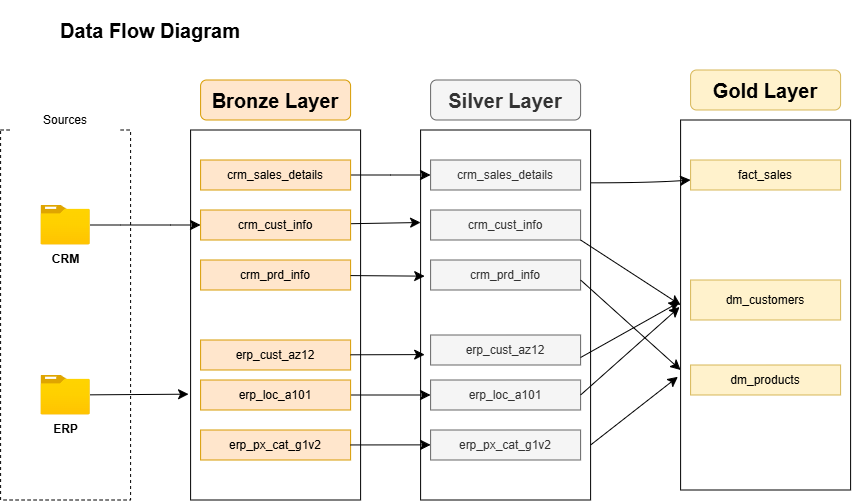

The diagram above was exported from draw.io. Its source (the exported page's mxGraphModel, read from the mxfile embedded in the PNG):
<mxGraphModel dx="891" dy="611" grid="1" gridSize="10" guides="1" tooltips="1" connect="1" arrows="1" fold="1" page="1" pageScale="1" pageWidth="850" pageHeight="1100" math="0" shadow="0">
  <root>
    <mxCell id="0" />
    <mxCell id="1" parent="0" />
    <mxCell id="yv_UKbQ6MLj--JiEXZYk-1" parent="1" style="rounded=0;whiteSpace=wrap;html=1;fillColor=none;dashed=1;" value="" vertex="1">
      <mxGeometry height="370" width="130" x="90" y="190" as="geometry" />
    </mxCell>
    <mxCell id="yv_UKbQ6MLj--JiEXZYk-2" parent="1" style="rounded=0;whiteSpace=wrap;html=1;strokeColor=none;fillColor=default;" value="Sources" vertex="1">
      <mxGeometry height="40" width="110" x="100" y="160" as="geometry" />
    </mxCell>
    <mxCell id="yv_UKbQ6MLj--JiEXZYk-3" edge="1" parent="1" source="yv_UKbQ6MLj--JiEXZYk-4" style="edgeStyle=entityRelationEdgeStyle;rounded=0;orthogonalLoop=1;jettySize=auto;html=1;entryX=0;entryY=0.5;entryDx=0;entryDy=0;fontSize=12;startSize=8;endSize=8;" target="yv_UKbQ6MLj--JiEXZYk-10">
      <mxGeometry relative="1" as="geometry" />
    </mxCell>
    <mxCell id="yv_UKbQ6MLj--JiEXZYk-4" parent="1" style="image;aspect=fixed;html=1;points=[];align=center;fontSize=12;image=img/lib/azure2/general/Folder_Blank.svg;fontStyle=1" value="CRM" vertex="1">
      <mxGeometry height="40" width="49.29" x="130.36" y="265" as="geometry" />
    </mxCell>
    <mxCell id="yv_UKbQ6MLj--JiEXZYk-5" parent="1" style="image;aspect=fixed;html=1;points=[];align=center;fontSize=12;image=img/lib/azure2/general/Folder_Blank.svg;fontStyle=1" value="ERP" vertex="1">
      <mxGeometry height="40" width="49.29" x="130.36" y="435" as="geometry" />
    </mxCell>
    <mxCell id="yv_UKbQ6MLj--JiEXZYk-6" parent="1" style="rounded=0;whiteSpace=wrap;html=1;fillColor=none;" value="" vertex="1">
      <mxGeometry height="370" width="170" x="280" y="190" as="geometry" />
    </mxCell>
    <mxCell id="yv_UKbQ6MLj--JiEXZYk-7" edge="1" parent="1" source="yv_UKbQ6MLj--JiEXZYk-8" style="edgeStyle=none;curved=1;rounded=0;orthogonalLoop=1;jettySize=auto;html=1;fontSize=12;startSize=8;endSize=8;" target="yv_UKbQ6MLj--JiEXZYk-18">
      <mxGeometry relative="1" as="geometry">
        <Array as="points">
          <mxPoint x="480" y="235" />
        </Array>
      </mxGeometry>
    </mxCell>
    <mxCell id="yv_UKbQ6MLj--JiEXZYk-8" parent="1" style="rounded=0;whiteSpace=wrap;html=1;fillColor=#ffe6cc;strokeColor=#d79b00;" value="crm_sales_details" vertex="1">
      <mxGeometry height="30" width="150" x="290" y="220" as="geometry" />
    </mxCell>
    <mxCell id="yv_UKbQ6MLj--JiEXZYk-9" edge="1" parent="1" source="yv_UKbQ6MLj--JiEXZYk-10" style="edgeStyle=none;curved=1;rounded=0;orthogonalLoop=1;jettySize=auto;html=1;entryX=0;entryY=0.25;entryDx=0;entryDy=0;fontSize=12;startSize=8;endSize=8;" target="yv_UKbQ6MLj--JiEXZYk-17">
      <mxGeometry relative="1" as="geometry" />
    </mxCell>
    <mxCell id="yv_UKbQ6MLj--JiEXZYk-10" parent="1" style="rounded=0;whiteSpace=wrap;html=1;fillColor=#ffe6cc;strokeColor=#d79b00;" value="crm_cust_info" vertex="1">
      <mxGeometry height="30" width="150" x="290" y="270" as="geometry" />
    </mxCell>
    <mxCell id="yv_UKbQ6MLj--JiEXZYk-11" parent="1" style="rounded=0;whiteSpace=wrap;html=1;fillColor=#ffe6cc;strokeColor=#d79b00;" value="crm_prd_info" vertex="1">
      <mxGeometry height="30" width="150" x="290" y="320" as="geometry" />
    </mxCell>
    <mxCell id="yv_UKbQ6MLj--JiEXZYk-12" parent="1" style="rounded=1;whiteSpace=wrap;html=1;fillColor=#ffe6cc;strokeColor=#d79b00;fontStyle=1;fontSize=20;" value="Bronze Layer" vertex="1">
      <mxGeometry height="40" width="150" x="290" y="140" as="geometry" />
    </mxCell>
    <mxCell id="yv_UKbQ6MLj--JiEXZYk-13" parent="1" style="rounded=0;whiteSpace=wrap;html=1;fillColor=#ffe6cc;strokeColor=#d79b00;" value="erp_cust_az12" vertex="1">
      <mxGeometry height="30" width="150" x="290" y="400" as="geometry" />
    </mxCell>
    <mxCell id="yv_UKbQ6MLj--JiEXZYk-14" edge="1" parent="1" source="yv_UKbQ6MLj--JiEXZYk-15" style="edgeStyle=none;curved=1;rounded=0;orthogonalLoop=1;jettySize=auto;html=1;fontSize=12;startSize=8;endSize=8;" target="yv_UKbQ6MLj--JiEXZYk-22">
      <mxGeometry relative="1" as="geometry" />
    </mxCell>
    <mxCell id="yv_UKbQ6MLj--JiEXZYk-15" parent="1" style="rounded=0;whiteSpace=wrap;html=1;fillColor=#ffe6cc;strokeColor=#d79b00;" value="erp_loc_a101" vertex="1">
      <mxGeometry height="30" width="150" x="290" y="440" as="geometry" />
    </mxCell>
    <mxCell id="yv_UKbQ6MLj--JiEXZYk-16" parent="1" style="rounded=0;whiteSpace=wrap;html=1;fillColor=#ffe6cc;strokeColor=#d79b00;" value="erp_px_cat_g1v2" vertex="1">
      <mxGeometry height="30" width="150" x="290" y="490" as="geometry" />
    </mxCell>
    <mxCell id="yv_UKbQ6MLj--JiEXZYk-17" parent="1" style="rounded=0;whiteSpace=wrap;html=1;fillColor=none;" value="" vertex="1">
      <mxGeometry height="370" width="170" x="510" y="190" as="geometry" />
    </mxCell>
    <mxCell id="yv_UKbQ6MLj--JiEXZYk-18" parent="1" style="rounded=0;whiteSpace=wrap;html=1;fillColor=#f5f5f5;strokeColor=#666666;fontColor=#333333;" value="crm_sales_details" vertex="1">
      <mxGeometry height="30" width="150" x="520" y="220" as="geometry" />
    </mxCell>
    <mxCell id="yv_UKbQ6MLj--JiEXZYk-19" parent="1" style="rounded=0;whiteSpace=wrap;html=1;fillColor=#f5f5f5;strokeColor=#666666;fontColor=#333333;" value="crm_cust_info" vertex="1">
      <mxGeometry height="30" width="150" x="520" y="270" as="geometry" />
    </mxCell>
    <mxCell id="yv_UKbQ6MLj--JiEXZYk-20" parent="1" style="rounded=0;whiteSpace=wrap;html=1;fillColor=#f5f5f5;strokeColor=#666666;fontColor=#333333;" value="erp_cust_az12" vertex="1">
      <mxGeometry height="30" width="150" x="520" y="395" as="geometry" />
    </mxCell>
    <mxCell id="yv_UKbQ6MLj--JiEXZYk-21" parent="1" style="rounded=0;whiteSpace=wrap;html=1;fillColor=#f5f5f5;strokeColor=#666666;fontColor=#333333;" value="crm_prd_info" vertex="1">
      <mxGeometry height="30" width="150" x="520" y="320" as="geometry" />
    </mxCell>
    <mxCell id="yv_UKbQ6MLj--JiEXZYk-22" parent="1" style="rounded=0;whiteSpace=wrap;html=1;fillColor=#f5f5f5;strokeColor=#666666;fontColor=#333333;" value="erp_loc_a101" vertex="1">
      <mxGeometry height="30" width="150" x="520" y="440" as="geometry" />
    </mxCell>
    <mxCell id="yv_UKbQ6MLj--JiEXZYk-23" parent="1" style="rounded=0;whiteSpace=wrap;html=1;fillColor=#f5f5f5;strokeColor=#666666;fontColor=#333333;" value="erp_px_cat_g1v2" vertex="1">
      <mxGeometry height="30" width="150" x="520" y="490" as="geometry" />
    </mxCell>
    <mxCell id="yv_UKbQ6MLj--JiEXZYk-24" parent="1" style="rounded=1;whiteSpace=wrap;html=1;fillColor=#f5f5f5;strokeColor=#666666;fontStyle=1;fontSize=20;fontColor=#333333;" value="Silver Layer" vertex="1">
      <mxGeometry height="40" width="150" x="520" y="140" as="geometry" />
    </mxCell>
    <mxCell id="yv_UKbQ6MLj--JiEXZYk-25" edge="1" parent="1" source="yv_UKbQ6MLj--JiEXZYk-11" style="edgeStyle=none;curved=1;rounded=0;orthogonalLoop=1;jettySize=auto;html=1;entryX=0.024;entryY=0.395;entryDx=0;entryDy=0;entryPerimeter=0;fontSize=12;startSize=8;endSize=8;" target="yv_UKbQ6MLj--JiEXZYk-17">
      <mxGeometry relative="1" as="geometry" />
    </mxCell>
    <mxCell id="yv_UKbQ6MLj--JiEXZYk-26" edge="1" parent="1" source="yv_UKbQ6MLj--JiEXZYk-13" style="edgeStyle=none;curved=1;rounded=0;orthogonalLoop=1;jettySize=auto;html=1;entryX=0.024;entryY=0.607;entryDx=0;entryDy=0;entryPerimeter=0;fontSize=12;startSize=8;endSize=8;" target="yv_UKbQ6MLj--JiEXZYk-17">
      <mxGeometry relative="1" as="geometry" />
    </mxCell>
    <mxCell id="yv_UKbQ6MLj--JiEXZYk-27" edge="1" parent="1" source="yv_UKbQ6MLj--JiEXZYk-16" style="edgeStyle=none;curved=1;rounded=0;orthogonalLoop=1;jettySize=auto;html=1;entryX=0.059;entryY=0.851;entryDx=0;entryDy=0;entryPerimeter=0;fontSize=12;startSize=8;endSize=8;" target="yv_UKbQ6MLj--JiEXZYk-17">
      <mxGeometry relative="1" as="geometry" />
    </mxCell>
    <mxCell id="yv_UKbQ6MLj--JiEXZYk-28" edge="1" parent="1" source="yv_UKbQ6MLj--JiEXZYk-5" style="edgeStyle=none;curved=1;rounded=0;orthogonalLoop=1;jettySize=auto;html=1;entryX=-0.012;entryY=0.714;entryDx=0;entryDy=0;entryPerimeter=0;fontSize=12;startSize=8;endSize=8;" target="yv_UKbQ6MLj--JiEXZYk-6">
      <mxGeometry relative="1" as="geometry" />
    </mxCell>
    <mxCell id="yv_UKbQ6MLj--JiEXZYk-29" parent="1" style="rounded=0;whiteSpace=wrap;html=1;fillColor=none;" value="" vertex="1">
      <mxGeometry height="370" width="170" x="770" y="180" as="geometry" />
    </mxCell>
    <mxCell id="yv_UKbQ6MLj--JiEXZYk-30" parent="1" style="rounded=1;whiteSpace=wrap;html=1;fillColor=#fff2cc;strokeColor=#d6b656;fontStyle=1;fontSize=20;" value="Gold Layer" vertex="1">
      <mxGeometry height="40" width="150" x="780" y="130" as="geometry" />
    </mxCell>
    <mxCell id="yv_UKbQ6MLj--JiEXZYk-31" parent="1" style="rounded=0;whiteSpace=wrap;html=1;fillColor=#fff2cc;strokeColor=#d6b656;" value="fact_sales" vertex="1">
      <mxGeometry height="30" width="150" x="780" y="220" as="geometry" />
    </mxCell>
    <mxCell id="yv_UKbQ6MLj--JiEXZYk-32" parent="1" style="rounded=0;whiteSpace=wrap;html=1;fillColor=#fff2cc;strokeColor=#d6b656;" value="dm_customers" vertex="1">
      <mxGeometry height="40" width="150" x="780" y="340" as="geometry" />
    </mxCell>
    <mxCell id="yv_UKbQ6MLj--JiEXZYk-33" parent="1" style="rounded=0;whiteSpace=wrap;html=1;fillColor=#fff2cc;strokeColor=#d6b656;" value="dm_products" vertex="1">
      <mxGeometry height="30" width="150" x="780" y="425" as="geometry" />
    </mxCell>
    <mxCell id="yv_UKbQ6MLj--JiEXZYk-43" edge="1" parent="1" style="endArrow=classic;html=1;rounded=0;fontSize=12;startSize=8;endSize=8;curved=1;entryX=0;entryY=0.614;entryDx=0;entryDy=0;entryPerimeter=0;" value="">
      <mxGeometry height="50" relative="1" width="50" as="geometry">
        <Array as="points">
          <mxPoint x="740" y="242.82" />
        </Array>
        <mxPoint x="680" y="242.82" as="sourcePoint" />
        <mxPoint x="780" y="240.00000000000006" as="targetPoint" />
      </mxGeometry>
    </mxCell>
    <mxCell id="yv_UKbQ6MLj--JiEXZYk-44" edge="1" parent="1" source="yv_UKbQ6MLj--JiEXZYk-19" style="endArrow=classic;html=1;rounded=0;fontSize=12;startSize=8;endSize=8;curved=1;exitX=1;exitY=1;exitDx=0;exitDy=0;entryX=0;entryY=0.5;entryDx=0;entryDy=0;textShadow=0;" target="yv_UKbQ6MLj--JiEXZYk-29" value="">
      <mxGeometry height="50" relative="1" width="50" as="geometry">
        <mxPoint x="670" y="410" as="sourcePoint" />
        <mxPoint x="760" y="400" as="targetPoint" />
      </mxGeometry>
    </mxCell>
    <mxCell id="yv_UKbQ6MLj--JiEXZYk-45" edge="1" parent="1" style="endArrow=classic;html=1;rounded=0;fontSize=12;startSize=8;endSize=8;curved=1;exitX=1;exitY=1;exitDx=0;exitDy=0;textShadow=0;noJump=0;" value="">
      <mxGeometry height="50" relative="1" width="50" as="geometry">
        <mxPoint x="670" y="340" as="sourcePoint" />
        <mxPoint x="770" y="430" as="targetPoint" />
      </mxGeometry>
    </mxCell>
    <mxCell id="yv_UKbQ6MLj--JiEXZYk-47" edge="1" parent="1" style="endArrow=classic;html=1;rounded=0;fontSize=12;startSize=8;endSize=8;curved=1;entryX=-0.016;entryY=0.694;entryDx=0;entryDy=0;entryPerimeter=0;textShadow=0;noJump=0;" target="yv_UKbQ6MLj--JiEXZYk-29" value="">
      <mxGeometry height="50" relative="1" width="50" as="geometry">
        <mxPoint x="680" y="505" as="sourcePoint" />
        <mxPoint x="730" y="455" as="targetPoint" />
      </mxGeometry>
    </mxCell>
    <mxCell id="yv_UKbQ6MLj--JiEXZYk-49" edge="1" parent="1" source="yv_UKbQ6MLj--JiEXZYk-22" style="endArrow=classic;html=1;rounded=0;fontSize=12;startSize=8;endSize=8;curved=1;entryX=-0.016;entryY=0.694;entryDx=0;entryDy=0;entryPerimeter=0;exitX=1;exitY=0.5;exitDx=0;exitDy=0;textShadow=0;noJump=0;" value="">
      <mxGeometry height="50" relative="1" width="50" as="geometry">
        <Array as="points" />
        <mxPoint x="682" y="435" as="sourcePoint" />
        <mxPoint x="769" y="367" as="targetPoint" />
      </mxGeometry>
    </mxCell>
    <mxCell id="yv_UKbQ6MLj--JiEXZYk-50" edge="1" parent="1" source="yv_UKbQ6MLj--JiEXZYk-20" style="endArrow=classic;html=1;rounded=0;fontSize=12;startSize=8;endSize=8;curved=1;entryX=-0.016;entryY=0.694;entryDx=0;entryDy=0;entryPerimeter=0;exitX=1;exitY=0.75;exitDx=0;exitDy=0;textShadow=0;noJump=0;" value="">
      <mxGeometry height="50" relative="1" width="50" as="geometry">
        <mxPoint x="682" y="430" as="sourcePoint" />
        <mxPoint x="769" y="362" as="targetPoint" />
      </mxGeometry>
    </mxCell>
    <mxCell id="xhtMILXizVMxwHi-Iu7m-1" parent="1" style="rounded=1;whiteSpace=wrap;html=1;fontStyle=1;fontSize=20;fillColor=none;strokeColor=none;" value="Data Flow Diagram" vertex="1">
      <mxGeometry height="60" width="219.64" x="130.36" y="60" as="geometry" />
    </mxCell>
  </root>
</mxGraphModel>